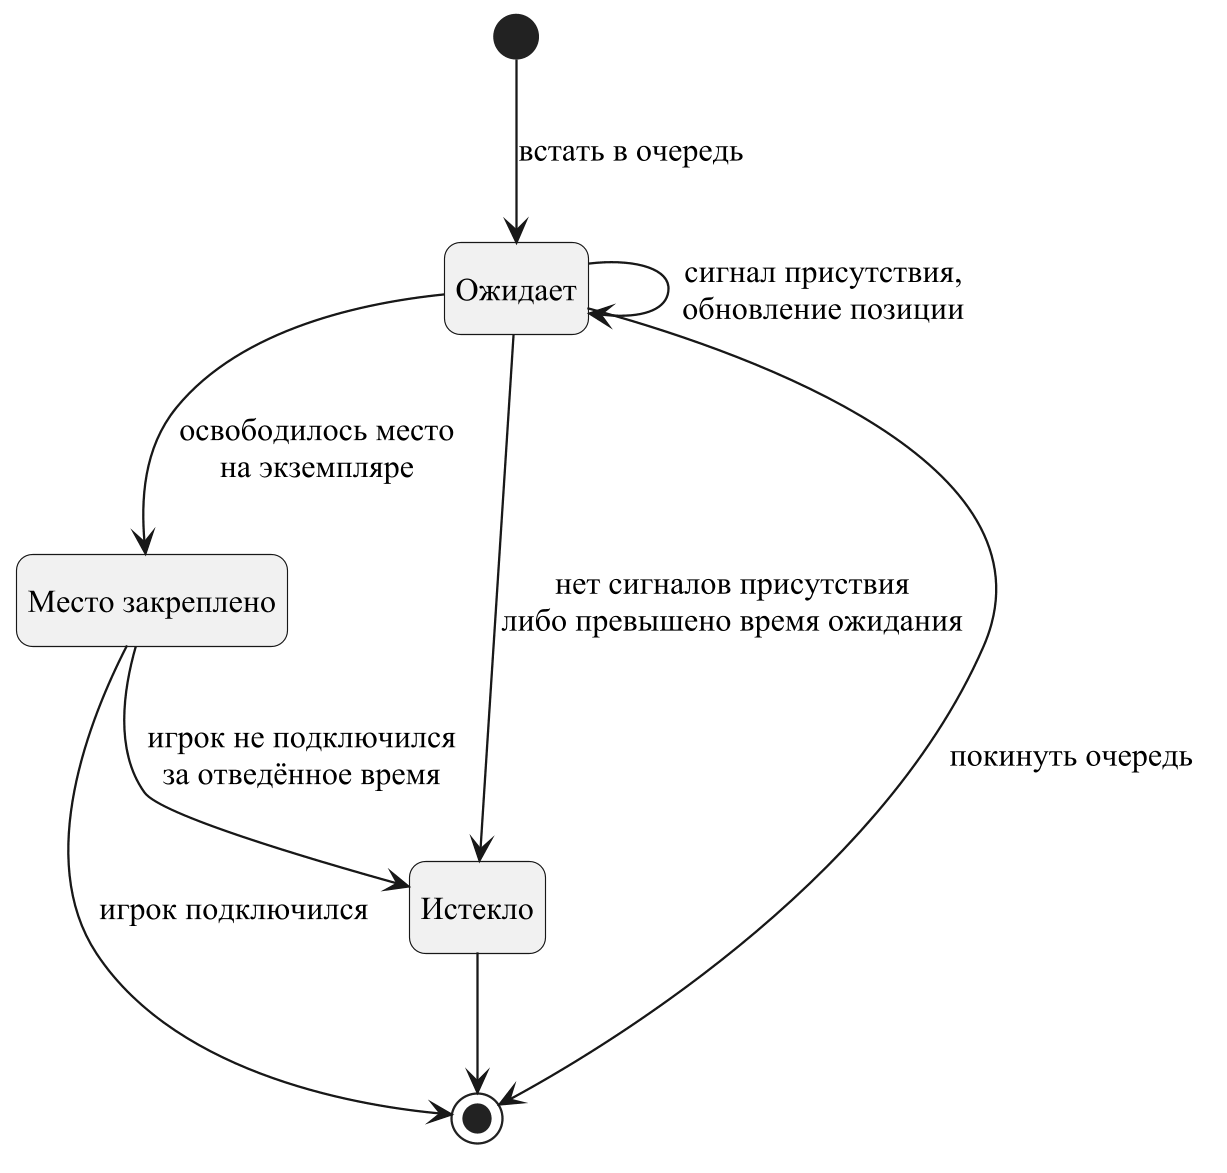

The diagram above was rendered by PlantUML. Its source (embedded in the PNG):
@startuml queue-state
!include style.iuml
[*] --> Waiting : встать в очередь
state "Ожидает" as Waiting
state "Место закреплено" as Reserved
state "Истекло" as Expired
Waiting --> Waiting : сигнал присутствия,\nобновление позиции
Waiting --> Reserved : освободилось место\nна экземпляре
Waiting --> Expired : нет сигналов присутствия\nлибо превышено время ожидания
Reserved --> Expired : игрок не подключился\nза отведённое время
Reserved --> [*] : игрок подключился
Waiting --> [*] : покинуть очередь
Expired --> [*]
@enduml